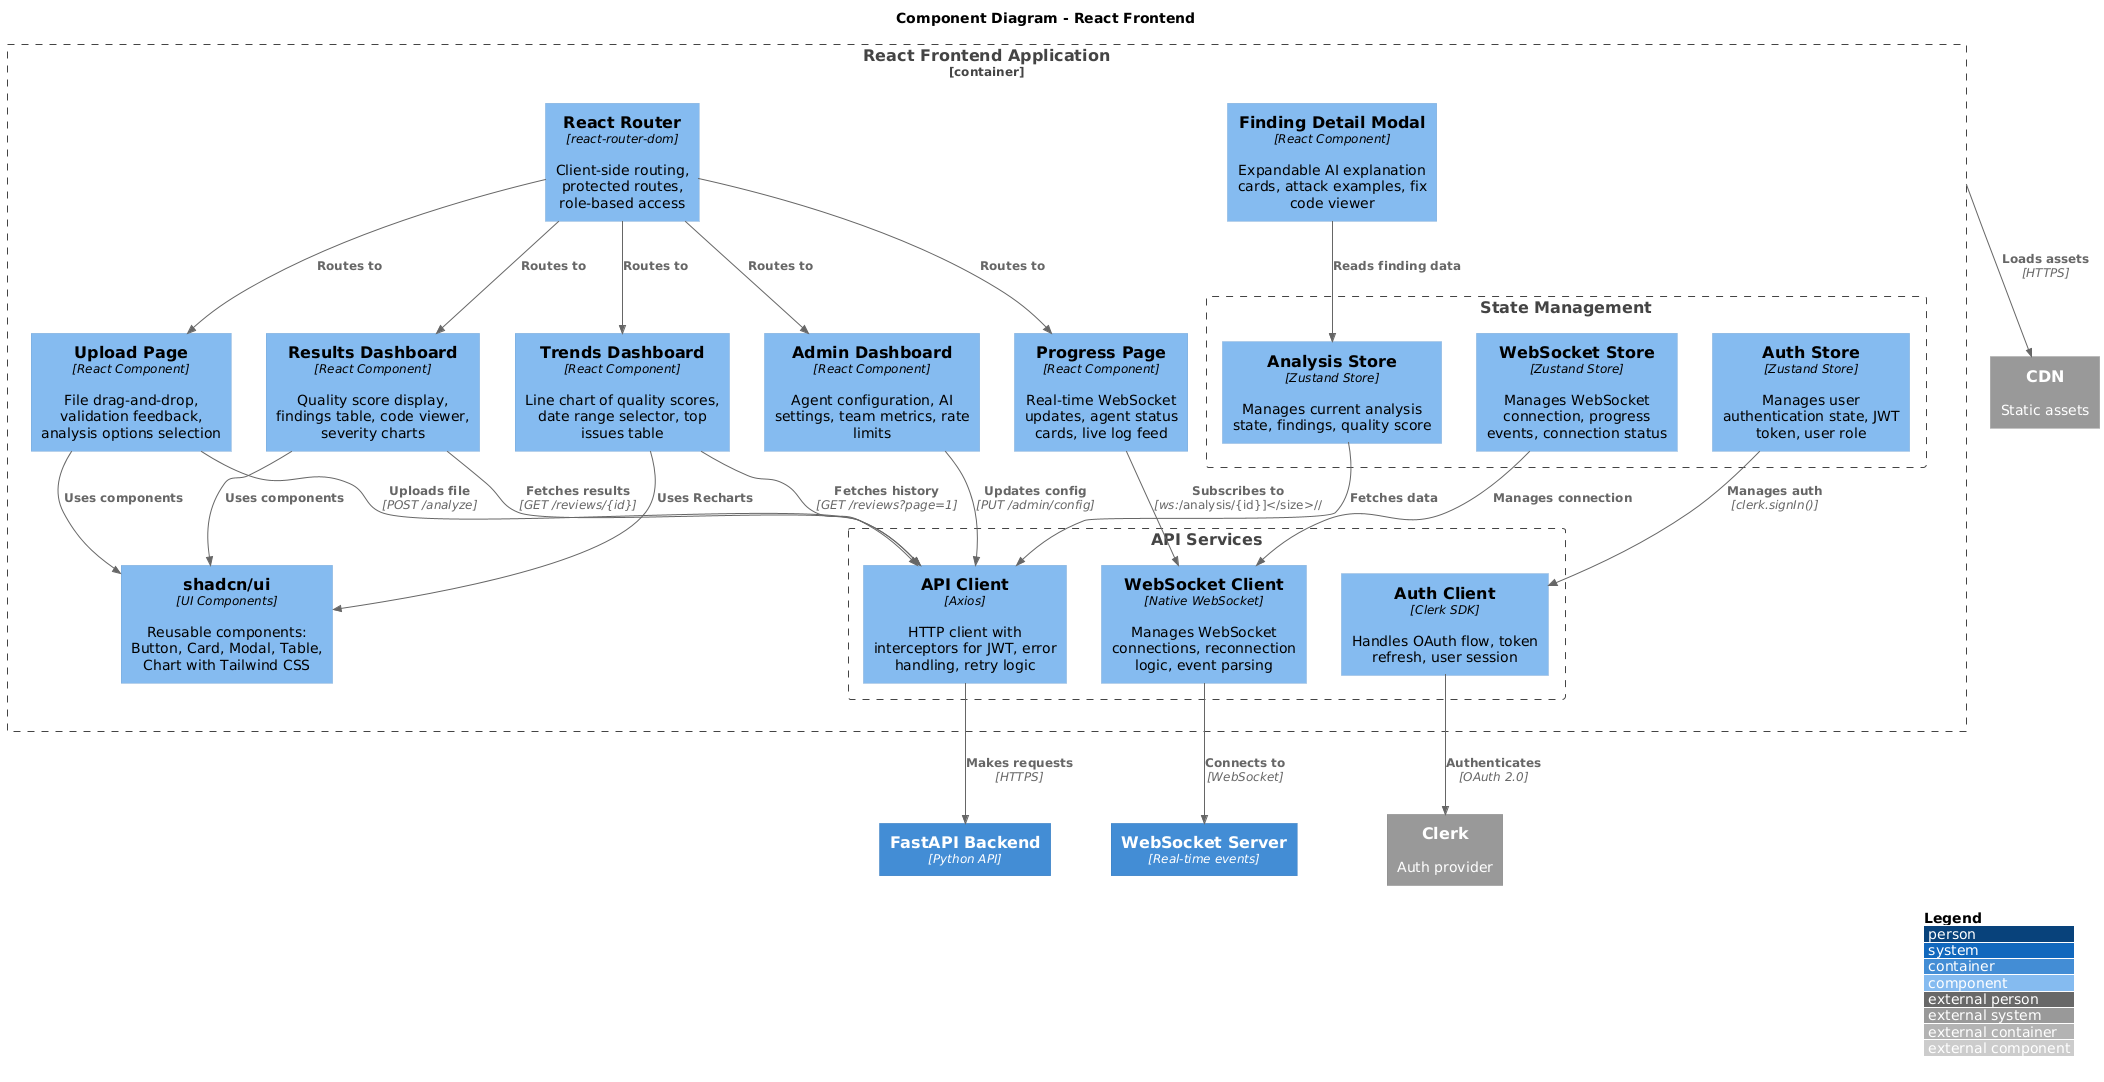

The diagram above was rendered by PlantUML. Its source (embedded in the PNG):
@startuml C4_Level3_Component_Frontend
!include https://raw.githubusercontent.com/plantuml-stdlib/C4-PlantUML/master/C4_Component.puml

LAYOUT_WITH_LEGEND()

title Component Diagram - React Frontend

Container_Boundary(webApp, "React Frontend Application") {
    
    Component(uploadPage, "Upload Page", "React Component", "File drag-and-drop, validation feedback, analysis options selection")
    Component(progressPage, "Progress Page", "React Component", "Real-time WebSocket updates, agent status cards, live log feed")
    Component(resultsPage, "Results Dashboard", "React Component", "Quality score display, findings table, code viewer, severity charts")
    Component(findingModal, "Finding Detail Modal", "React Component", "Expandable AI explanation cards, attack examples, fix code viewer")
    Component(trendsPage, "Trends Dashboard", "React Component", "Line chart of quality scores, date range selector, top issues table")
    Component(adminPage, "Admin Dashboard", "React Component", "Agent configuration, AI settings, team metrics, rate limits")
    
    Boundary(stateManagement, "State Management") {
        Component(authStore, "Auth Store", "Zustand Store", "Manages user authentication state, JWT token, user role")
        Component(analysisStore, "Analysis Store", "Zustand Store", "Manages current analysis state, findings, quality score")
        Component(wsStore, "WebSocket Store", "Zustand Store", "Manages WebSocket connection, progress events, connection status")
    }
    
    Boundary(services, "API Services") {
        Component(apiClient, "API Client", "Axios", "HTTP client with interceptors for JWT, error handling, retry logic")
        Component(wsClient, "WebSocket Client", "Native WebSocket", "Manages WebSocket connections, reconnection logic, event parsing")
        Component(authClient, "Auth Client", "Clerk SDK", "Handles OAuth flow, token refresh, user session")
    }
    
    Component(router, "React Router", "react-router-dom", "Client-side routing, protected routes, role-based access")
    Component(uiLibrary, "shadcn/ui", "UI Components", "Reusable components: Button, Card, Modal, Table, Chart with Tailwind CSS")
}

Container(apiBackend, "FastAPI Backend", "Python API")
Container(wsServer, "WebSocket Server", "Real-time events")
System_Ext(clerk, "Clerk", "Auth provider")
System_Ext(cdn, "CDN", "Static assets")

Rel(uploadPage, apiClient, "Uploads file", "POST /analyze")
Rel(progressPage, wsClient, "Subscribes to", "ws:///analysis/{id}")
Rel(resultsPage, apiClient, "Fetches results", "GET /reviews/{id}")
Rel(findingModal, analysisStore, "Reads finding data")
Rel(trendsPage, apiClient, "Fetches history", "GET /reviews?page=1")
Rel(adminPage, apiClient, "Updates config", "PUT /admin/config")

Rel(authStore, authClient, "Manages auth", "clerk.signIn()")
Rel(analysisStore, apiClient, "Fetches data")
Rel(wsStore, wsClient, "Manages connection")

Rel(apiClient, apiBackend, "Makes requests", "HTTPS")
Rel(wsClient, wsServer, "Connects to", "WebSocket")
Rel(authClient, clerk, "Authenticates", "OAuth 2.0")

Rel(router, uploadPage, "Routes to")
Rel(router, progressPage, "Routes to")
Rel(router, resultsPage, "Routes to")
Rel(router, trendsPage, "Routes to")
Rel(router, adminPage, "Routes to")

Rel(uploadPage, uiLibrary, "Uses components")
Rel(resultsPage, uiLibrary, "Uses components")
Rel(trendsPage, uiLibrary, "Uses Recharts")

Rel(webApp, cdn, "Loads assets", "HTTPS")

@enduml